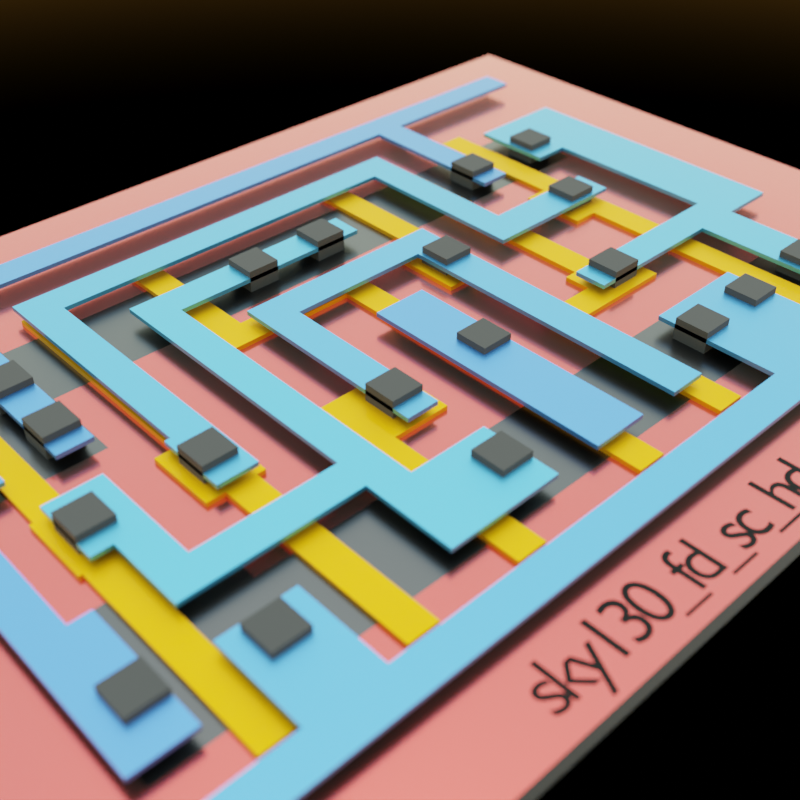 # Source: example_sky130_fd_sc_hd__mux2_1.blend  (saved by Blender 2.91.10; exported with 4.5.12 LTS)
import bpy
from mathutils import Matrix  # noqa: F401  (used for matrix-valued properties, if any)

bpy.ops.wm.read_factory_settings(use_empty=True)
scene = bpy.context.scene
scene.name = 'Scene'

# ---- collections
col_collection = bpy.data.collections.new('Collection'); scene.collection.children.link(col_collection)

# ---- materials (node trees are filled in below, after node groups)
mat_material_004 = bpy.data.materials.new('Material.004')
mat_material_003 = bpy.data.materials.new('Material.003')
mat_material_005 = bpy.data.materials.new('Material.005')
mat_material_001 = bpy.data.materials.new('Material.001')
mat_material_002 = bpy.data.materials.new('Material.002')
mat_material_006 = bpy.data.materials.new('Material.006')

# ---- material node trees
mat_material_004.use_nodes = True; mat_material_004.node_tree.nodes.clear()
_N = mat_material_004.node_tree.nodes; _L = mat_material_004.node_tree.links
n0 = _N.new('ShaderNodeBsdfPrincipled'); n0.name = 'Principled BSDF'; n0.location = (10, 300)
n0.distribution = 'GGX'
n0.subsurface_method = 'BURLEY'
n0.inputs[0].default_value = (0.07789, 0.07789, 0.07789, 1.0)
n0.inputs[1].default_value = 1.0
n0.inputs[2].default_value = 0.2909
n0.inputs[3].default_value = 1.45
n0.inputs[27].default_value = (0.0, 0.0, 0.0, 1.0)
n0.inputs[28].default_value = 1.0
n1 = _N.new('ShaderNodeOutputMaterial'); n1.name = 'Material Output'; n1.location = (300, 300)
_L.new(n0.outputs[0], n1.inputs[0])
n1.is_active_output = True
mat_material_003.use_nodes = True; mat_material_003.node_tree.nodes.clear()
_N = mat_material_003.node_tree.nodes; _L = mat_material_003.node_tree.links
n0 = _N.new('ShaderNodeOutputMaterial'); n0.name = 'Material Output'; n0.location = (300, 300)
n1 = _N.new('ShaderNodeMapRange'); n1.name = 'Map Range'; n1.location = (-475, 84)
n1.clamp = False
n1.inputs[4].default_value = 0.05
n2 = _N.new('ShaderNodeNewGeometry'); n2.name = 'Geometry'; n2.location = (-676, 72)
n3 = _N.new('ShaderNodeHueSaturation'); n3.name = 'Hue Saturation Value'; n3.location = (-259, 243)
n3.inputs[1].default_value = 0.9
n3.inputs[2].default_value = 2.0
n3.inputs[3].default_value = 2.0
n3.inputs[4].default_value = (0.2155, 0.1018, 0.0229, 1.0)
n4 = _N.new('ShaderNodeBsdfPrincipled'); n4.name = 'Principled BSDF'; n4.location = (10, 300)
n4.distribution = 'GGX'
n4.subsurface_method = 'BURLEY'
n4.inputs[1].default_value = 1.0
n4.inputs[2].default_value = 0.4591
n4.inputs[3].default_value = 2.0
n4.inputs[8].default_value = 1.0
n4.inputs[10].default_value = 0.1
n4.inputs[13].default_value = 0.5636
n4.inputs[19].default_value = 0.1841
n4.inputs[27].default_value = (0.0, 0.0, 0.0, 1.0)
n4.inputs[28].default_value = 1.0
n5 = _N.new('ShaderNodeAmbientOcclusion'); n5.name = 'Ambient Occlusion'; n5.location = (-279, -2)
n6 = _N.new('ShaderNodeMix'); n6.name = 'Mix'; n6.location = (-160, 180)
n6.data_type = 'RGBA'
n6.inputs[0].default_value = 0.1
n6.inputs[7].default_value = (0.8, 0.2862, 0.008761, 1.0)
_L.new(n4.outputs[0], n0.inputs[0])
_L.new(n1.outputs[0], n3.inputs[0])
_L.new(n2.outputs[8], n1.inputs[0])
_L.new(n3.outputs[0], n6.inputs[6])
_L.new(n6.outputs[2], n4.inputs[0])
n0.is_active_output = True
mat_material_005.use_nodes = True; mat_material_005.node_tree.nodes.clear()
_N = mat_material_005.node_tree.nodes; _L = mat_material_005.node_tree.links
n0 = _N.new('ShaderNodeBsdfPrincipled'); n0.name = 'Principled BSDF'; n0.location = (10, 300)
n0.distribution = 'GGX'
n0.subsurface_method = 'BURLEY'
n0.inputs[0].default_value = (0.08911, 0.08911, 0.08911, 1.0)
n0.inputs[1].default_value = 1.0
n0.inputs[2].default_value = 0.8182
n0.inputs[3].default_value = 1.45
n0.inputs[8].default_value = 1.0
n0.inputs[10].default_value = 0.1
n0.inputs[13].default_value = 1.0
n0.inputs[27].default_value = (0.0, 0.0, 0.0, 1.0)
n0.inputs[28].default_value = 1.0
n1 = _N.new('ShaderNodeOutputMaterial'); n1.name = 'Material Output'; n1.location = (300, 300)
_L.new(n0.outputs[0], n1.inputs[0])
n1.is_active_output = True
mat_material_001.use_nodes = True; mat_material_001.node_tree.nodes.clear()
_N = mat_material_001.node_tree.nodes; _L = mat_material_001.node_tree.links
n0 = _N.new('ShaderNodeBsdfPrincipled'); n0.name = 'Principled BSDF'; n0.location = (10, 300)
n0.distribution = 'GGX'
n0.subsurface_method = 'BURLEY'
n0.inputs[0].default_value = (0.6697, 0.07431, 0.06305, 1.0)
n0.inputs[1].default_value = 1.0
n0.inputs[2].default_value = 0.2031
n0.inputs[3].default_value = 1.45
n0.inputs[8].default_value = 1.0
n0.inputs[10].default_value = 0.7136
n0.inputs[19].default_value = 0.2163
n0.inputs[20].default_value = 0.02837
n0.inputs[24].default_value = 0.2
n0.inputs[27].default_value = (0.0, 0.0, 0.0, 1.0)
n0.inputs[28].default_value = 1.0
n1 = _N.new('ShaderNodeOutputMaterial'); n1.name = 'Material Output'; n1.location = (300, 300)
_L.new(n0.outputs[0], n1.inputs[0])
n1.is_active_output = True
mat_material_002.use_nodes = True; mat_material_002.node_tree.nodes.clear()
_N = mat_material_002.node_tree.nodes; _L = mat_material_002.node_tree.links
n0 = _N.new('ShaderNodeBsdfPrincipled'); n0.name = 'Principled BSDF'; n0.location = (10, 300)
n0.distribution = 'GGX'
n0.subsurface_method = 'BURLEY'
n0.inputs[0].default_value = (1.0, 0.4145, 0.0, 1.0)
n0.inputs[1].default_value = 1.0
n0.inputs[2].default_value = 0.5909
n0.inputs[3].default_value = 1.45
n0.inputs[13].default_value = 0.4364
n0.inputs[19].default_value = 0.09432
n0.inputs[24].default_value = 0.02182
n0.inputs[27].default_value = (0.0, 0.0, 0.0, 1.0)
n0.inputs[28].default_value = 1.0
n1 = _N.new('ShaderNodeOutputMaterial'); n1.name = 'Material Output'; n1.location = (300, 300)
_L.new(n0.outputs[0], n1.inputs[0])
n1.is_active_output = True
mat_material_006.use_nodes = True; mat_material_006.node_tree.nodes.clear()
_N = mat_material_006.node_tree.nodes; _L = mat_material_006.node_tree.links
n0 = _N.new('ShaderNodeBsdfPrincipled'); n0.name = 'Principled BSDF'; n0.location = (10, 300)
n0.distribution = 'GGX'
n0.subsurface_method = 'BURLEY'
n0.inputs[0].default_value = (0.003095, 0.003095, 0.003095, 1.0)
n0.inputs[1].default_value = 0.3091
n0.inputs[2].default_value = 1.0
n0.inputs[3].default_value = 1.45
n0.inputs[27].default_value = (0.0, 0.0, 0.0, 1.0)
n0.inputs[28].default_value = 1.0
n1 = _N.new('ShaderNodeOutputMaterial'); n1.name = 'Material Output'; n1.location = (300, 300)
_L.new(n0.outputs[0], n1.inputs[0])
n1.is_active_output = True

# ---- world
world_world = bpy.data.worlds.new('World'); scene.world = world_world
world_world.use_nodes = True; world_world.node_tree.nodes.clear()
_N = world_world.node_tree.nodes; _L = world_world.node_tree.links
n0 = _N.new('ShaderNodeOutputWorld'); n0.name = 'World Output'; n0.location = (300, 300)
n1 = _N.new('ShaderNodeBackground'); n1.name = 'Background'; n1.location = (10, 300)
n1.inputs[1].default_value = 0.4
n2 = _N.new('ShaderNodeTexSky'); n2.name = 'Sky Texture'; n2.location = (-190, 280)
n2.sun_disc = False
n2.sun_size = 0.8228
n2.sun_elevation = 1.278
n2.sun_rotation = 0.7854
n2.altitude = 200.0
n2.air_density = 4.168
n2.dust_density = 1.124
_L.new(n1.outputs[0], n0.inputs[0])
_L.new(n2.outputs[0], n1.inputs[0])
n0.is_active_output = True
world_world.color = (0.05088, 0.05088, 0.05088)
world_world.use_sun_shadow = False
world_world.sun_shadow_jitter_overblur = 0.0

# ---- cameras
cam_camera = bpy.data.cameras.new('Camera')
cam_camera.clip_end = 100.0
cam_camera.ortho_scale = 7.314
cam_camera.dof.use_dof = True
cam_camera.dof.focus_distance = 4.5
cam_camera.dof.aperture_fstop = 0.8
cam_camera_001 = bpy.data.cameras.new('Camera.001')
cam_camera_001.type = 'ORTHO'
cam_camera_001.ortho_scale = 7.6

# ---- meshes
me_sky130_fd_sc_hd__mux2_1_gds_diff = bpy.data.meshes.new('Sky130 Fd Sc Hd  Mux2 1.Gds Diff')
me_sky130_fd_sc_hd__mux2_1_gds_diff.from_pydata([(3.765, 0.645, 0.1), (3.765, 0.245, 0.1), (3.765, 0.245, 0.0), (0.795, 0.645, 0.1), (3.765, 0.645, 0.0), (0.795, 0.875, 0.1), (0.795, 0.645, 0.0), (0.145, 0.875, 0.1), (0.795, 0.875, 0.0), (0.145, 0.245, 0.1), (0.145, 0.875, 0.0), (0.145, 0.245, 0.0), (0.795, 1.88, 0.1), (0.795, 1.495, 0.1), (0.795, 1.495, 0.0), (3.785, 1.88, 0.1), (0.795, 1.88, 0.0), (3.785, 2.28, 0.1), (3.785, 1.88, 0.0), (0.795, 2.28, 0.1), (3.785, 2.28, 0.0), (0.795, 2.475, 0.1), (0.795, 2.28, 0.0), (0.145, 2.475, 0.1), (0.795, 2.475, 0.0), (0.145, 1.495, 0.1), (0.145, 2.475, 0.0), (0.145, 1.495, 0.0)], [], [(0, 1, 2), (3, 0, 4), (5, 3, 6), (7, 5, 8), (9, 7, 10), (1, 9, 11), (2, 4, 0), (4, 6, 3), (6, 8, 5), (8, 10, 7), (10, 11, 9), (11, 2, 1), (9, 3, 7), (3, 9, 1), (7, 3, 5), (0, 3, 1), (10, 6, 11), (2, 11, 6), (8, 6, 10), (2, 6, 4), (12, 13, 14), (15, 12, 16), (17, 15, 18), (19, 17, 20), (21, 19, 22), (23, 21, 24), (25, 23, 26), (13, 25, 27), (14, 16, 12), (16, 18, 15), (18, 20, 17), (20, 22, 19), (22, 24, 21), (24, 26, 23), (26, 27, 25), (27, 14, 13), (25, 13, 12), (23, 12, 19), (12, 23, 25), (19, 15, 17), (15, 19, 12), (19, 21, 23), (16, 14, 27), (22, 16, 26), (27, 26, 16), (20, 18, 22), (16, 22, 18), (26, 24, 22)])
me_sky130_fd_sc_hd__mux2_1_gds_diff.materials.append(mat_material_004)
me_sky130_fd_sc_hd__mux2_1_gds_diff.use_remesh_fix_poles = True
me_sky130_fd_sc_hd__mux2_1_gds_diff.use_remesh_preserve_attributes = False
me_sky130_fd_sc_hd__mux2_1_gds_diff.use_mirror_vertex_groups = False
me_sky130_fd_sc_hd__mux2_1_gds_diff.update()
me_sky130_fd_sc_hd__mux2_1_gds_li1 = bpy.data.meshes.new('Sky130 Fd Sc Hd  Mux2 1.Gds Li1')
me_sky130_fd_sc_hd__mux2_1_gds_li1.from_pydata([(4.13, 0.075, 0.1), (4.13, -0.075, 0.1), (4.13, -0.075, 0.0), (3.305, 0.075, 0.1), (4.13, 0.075, 0.0), (3.305, 0.61, 0.1), (3.305, 0.075, 0.0), (2.815, 0.61, 0.1), (3.305, 0.61, 0.0), (2.815, 0.075, 0.1), (2.815, 0.61, 0.0), (0.835, 0.075, 0.1), (2.815, 0.075, 0.0), (0.835, 0.475, 0.1), (0.835, 0.075, 0.0), (0.525, 0.475, 0.1), (0.835, 0.475, 0.0), (0.525, 0.075, 0.1), (0.525, 0.475, 0.0), (0.01, 0.075, 0.1), (0.525, 0.075, 0.0), (0.01, -0.075, 0.1), (0.01, 0.075, 0.0), (0.01, -0.075, 0.0), (0.755, 2.645, 0.1), (0.755, 1.505, 0.1), (0.755, 1.505, 0.0), (3.145, 2.645, 0.1), (0.755, 2.645, 0.0), (3.145, 1.885, 0.1), (3.145, 2.645, 0.0), (3.295, 1.885, 0.1), (3.145, 1.885, 0.0), (3.295, 2.645, 0.1), (3.295, 1.885, 0.0), (4.13, 2.645, 0.1), (3.295, 2.645, 0.0), (4.13, 2.795, 0.1), (4.13, 2.645, 0.0), (0.01, 2.795, 0.1), (4.13, 2.795, 0.0), (0.01, 2.645, 0.1), (0.01, 2.795, 0.0), (0.605, 2.645, 0.1), (0.01, 2.645, 0.0), (0.605, 1.505, 0.1), (0.605, 2.645, 0.0), (0.605, 1.505, 0.0), (0.335, 0.815, 0.1), (0.335, 0.265, 0.1), (0.335, 0.265, 0.0), (0.25, 0.815, 0.1), (0.335, 0.815, 0.0), (0.25, 1.505, 0.1), (0.25, 0.815, 0.0), (0.415, 1.505, 0.1), (0.25, 1.505, 0.0), (0.415, 2.455, 0.1), (0.415, 1.505, 0.0), (0.1, 2.455, 0.1), (0.415, 2.455, 0.0), (0.1, 0.265, 0.1), (0.1, 2.455, 0.0), (0.1, 0.265, 0.0), (1.79, 0.61, 0.1), (1.79, 0.265, 0.1), (1.79, 0.265, 0.0), (1.435, 0.61, 0.1), (1.79, 0.61, 0.0), (1.435, 1.965, 0.1), (1.435, 0.61, 0.0), (2.39, 1.965, 0.1), (1.435, 1.965, 0.0), (2.39, 2.115, 0.1), (2.39, 1.965, 0.0), (1.285, 2.115, 0.1), (2.39, 2.115, 0.0), (1.285, 0.815, 0.1), (1.285, 2.115, 0.0), (0.675, 0.815, 0.1), (1.285, 0.815, 0.0), (0.675, 1.315, 0.1), (0.675, 0.815, 0.0), (0.44, 1.315, 0.1), (0.675, 1.315, 0.0), (0.44, 1.005, 0.1), (0.44, 1.315, 0.0), (0.525, 1.005, 0.1), (0.44, 1.005, 0.0), (0.525, 0.665, 0.1), (0.525, 1.005, 0.0), (1.28, 0.665, 0.1), (0.525, 0.665, 0.0), (1.28, 0.265, 0.1), (1.28, 0.665, 0.0), (1.28, 0.265, 0.0), (2.615, 1.775, 0.1), (2.615, 0.265, 0.1), (2.615, 0.265, 0.0), (1.625, 1.775, 0.1), (2.615, 1.775, 0.0), (1.625, 0.825, 0.1), (1.625, 1.775, 0.0), (1.775, 0.825, 0.1), (1.625, 0.825, 0.0), (1.775, 1.625, 0.1), (1.775, 0.825, 0.0), (2.445, 1.625, 0.1), (1.775, 1.625, 0.0), (2.445, 0.265, 0.1), (2.445, 1.625, 0.0), (2.445, 0.265, 0.0), (1.095, 2.305, 0.1), (1.095, 1.005, 0.1), (1.095, 1.005, 0.0), (2.805, 2.305, 0.1), (1.095, 2.305, 0.0), (2.805, 1.45, 0.1), (2.805, 2.305, 0.0), (3.535, 1.45, 0.1), (2.805, 1.45, 0.0), (3.535, 1.62, 0.1), (3.535, 1.45, 0.0), (2.955, 1.62, 0.1), (3.535, 1.62, 0.0), (2.955, 2.455, 0.1), (2.955, 1.62, 0.0), (0.945, 2.455, 0.1), (2.955, 2.455, 0.0), (0.945, 1.315, 0.1), (0.945, 2.455, 0.0), (0.92, 1.315, 0.1), (0.945, 1.315, 0.0), (0.92, 1.005, 0.1), (0.92, 1.315, 0.0), (0.92, 1.005, 0.0), (3.77, 0.905, 0.1), (3.77, 0.3, 0.1), (3.77, 0.3, 0.0), (4.045, 0.905, 0.1), (3.77, 0.905, 0.0), (4.045, 2.275, 0.1), (4.045, 0.905, 0.0), (3.55, 2.275, 0.1), (4.045, 2.275, 0.0), (3.55, 1.885, 0.1), (3.55, 2.275, 0.0), (3.725, 1.885, 0.1), (3.55, 1.885, 0.0), (3.725, 1.055, 0.1), (3.725, 1.885, 0.0), (2.835, 1.055, 0.1), (3.725, 1.055, 0.0), (2.835, 0.905, 0.1), (2.835, 1.055, 0.0), (3.545, 0.905, 0.1), (2.835, 0.905, 0.0), (3.545, 0.3, 0.1), (3.545, 0.905, 0.0), (3.545, 0.3, 0.0), (2.255, 1.405, 0.1), (2.255, 0.265, 0.1), (2.255, 0.265, 0.0), (2.0, 1.405, 0.1), (2.255, 1.405, 0.0), (2.0, 0.265, 0.1), (2.0, 1.405, 0.0), (2.0, 0.265, 0.0)], [], [(0, 1, 2), (3, 0, 4), (5, 3, 6), (7, 5, 8), (9, 7, 10), (11, 9, 12), (13, 11, 14), (15, 13, 16), (17, 15, 18), (19, 17, 20), (21, 19, 22), (1, 21, 23), (2, 4, 0), (4, 6, 3), (6, 8, 5), (8, 10, 7), (10, 12, 9), (12, 14, 11), (14, 16, 13), (16, 18, 15), (18, 20, 17), (20, 22, 19), (22, 23, 21), (23, 2, 1), (21, 17, 19), (17, 21, 11), (15, 11, 13), (11, 15, 17), (21, 9, 11), (9, 1, 3), (1, 9, 21), (3, 1, 0), (9, 3, 5), (9, 5, 7), (22, 20, 23), (14, 23, 20), (16, 14, 18), (20, 18, 14), (14, 12, 23), (6, 2, 12), (23, 12, 2), (4, 2, 6), (8, 6, 12), (10, 8, 12), (24, 25, 26), (27, 24, 28), (29, 27, 30), (31, 29, 32), (33, 31, 34), (35, 33, 36), (37, 35, 38), (39, 37, 40), (41, 39, 42), (43, 41, 44), (45, 43, 46), (25, 45, 47), (26, 28, 24), (28, 30, 27), (30, 32, 29), (32, 34, 31), (34, 36, 33), (36, 38, 35), (38, 40, 37), (40, 42, 39), (42, 44, 41), (44, 46, 43), (46, 47, 45), (47, 26, 25), (24, 45, 25), (39, 43, 24), (43, 39, 41), (24, 43, 45), (39, 24, 27), (29, 31, 27), (27, 31, 33), (33, 35, 37), (33, 37, 27), (27, 37, 39), (26, 47, 28), (28, 46, 42), (44, 42, 46), (47, 46, 28), (30, 28, 42), (30, 34, 32), (36, 34, 30), (40, 38, 36), (30, 40, 36), (42, 40, 30), (48, 49, 50), (51, 48, 52), (53, 51, 54), (55, 53, 56), (57, 55, 58), (59, 57, 60), (61, 59, 62), (49, 61, 63), (50, 52, 48), (52, 54, 51), (54, 56, 53), (56, 58, 55), (58, 60, 57), (60, 62, 59), (62, 63, 61), (63, 50, 49), (61, 51, 53), (51, 61, 49), (59, 53, 57), (53, 59, 61), (49, 48, 51), (57, 53, 55), (56, 54, 63), (50, 63, 54), (60, 56, 62), (63, 62, 56), (54, 52, 50), (58, 56, 60), (64, 65, 66), (67, 64, 68), (69, 67, 70), (71, 69, 72), (73, 71, 74), (75, 73, 76), (77, 75, 78), (79, 77, 80), (81, 79, 82), (83, 81, 84), (85, 83, 86), (87, 85, 88), (89, 87, 90), (91, 89, 92), (93, 91, 94), (65, 93, 95), (66, 68, 64), (68, 70, 67), (70, 72, 69), (72, 74, 71), (74, 76, 73), (76, 78, 75), (78, 80, 77), (80, 82, 79), (82, 84, 81), (84, 86, 83), (86, 88, 85), (88, 90, 87), (90, 92, 89), (92, 94, 91), (94, 95, 93), (95, 66, 65), (89, 79, 87), (91, 79, 89), (91, 93, 67), (83, 85, 87), (87, 81, 83), (81, 87, 79), (79, 91, 77), (67, 77, 91), (65, 64, 67), (67, 93, 65), (67, 69, 77), (75, 69, 73), (71, 73, 69), (75, 77, 69), (90, 82, 92), (92, 82, 94), (70, 95, 94), (90, 88, 86), (86, 84, 90), (82, 90, 84), (80, 94, 82), (94, 80, 70), (70, 68, 66), (66, 95, 70), (80, 72, 70), (76, 72, 78), (72, 76, 74), (72, 80, 78), (96, 97, 98), (99, 96, 100), (101, 99, 102), (103, 101, 104), (105, 103, 106), (107, 105, 108), (109, 107, 110), (97, 109, 111), (98, 100, 96), (100, 102, 99), (102, 104, 101), (104, 106, 103), (106, 108, 105), (108, 110, 107), (110, 111, 109), (111, 98, 97), (101, 103, 105), (99, 105, 107), (105, 99, 101), (109, 97, 107), (107, 96, 99), (96, 107, 97), (108, 106, 104), (110, 108, 102), (104, 102, 108), (110, 98, 111), (102, 100, 110), (98, 110, 100), (112, 113, 114), (115, 112, 116), (117, 115, 118), (119, 117, 120), (121, 119, 122), (123, 121, 124), (125, 123, 126), (127, 125, 128), (129, 127, 130), (131, 129, 132), (133, 131, 134), (113, 133, 135), (114, 116, 112), (116, 118, 115), (118, 120, 117), (120, 122, 119), (122, 124, 121), (124, 126, 123), (126, 128, 125), (128, 130, 127), (130, 132, 129), (132, 134, 131), (134, 135, 133), (135, 114, 113), (131, 133, 129), (129, 133, 113), (112, 129, 113), (127, 112, 115), (127, 129, 112), (117, 119, 123), (123, 119, 121), (117, 123, 115), (123, 125, 115), (115, 125, 127), (132, 135, 134), (114, 135, 132), (114, 132, 116), (118, 116, 130), (116, 132, 130), (126, 122, 120), (124, 122, 126), (118, 126, 120), (118, 128, 126), (130, 128, 118), (136, 137, 138), (139, 136, 140), (141, 139, 142), (143, 141, 144), (145, 143, 146), (147, 145, 148), (149, 147, 150), (151, 149, 152), (153, 151, 154), (155, 153, 156), (157, 155, 158), (137, 157, 159), (138, 140, 136), (140, 142, 139), (142, 144, 141), (144, 146, 143), (146, 148, 145), (148, 150, 147), (150, 152, 149), (152, 154, 151), (154, 156, 153), (156, 158, 155), (158, 159, 157), (159, 138, 137), (153, 155, 151), (151, 155, 149), (143, 145, 147), (155, 157, 137), (136, 139, 149), (136, 149, 155), (139, 147, 149), (147, 139, 141), (147, 141, 143), (136, 155, 137), (154, 158, 156), (152, 158, 154), (150, 148, 146), (138, 159, 158), (152, 142, 140), (158, 152, 140), (152, 150, 142), (144, 142, 150), (146, 144, 150), (138, 158, 140), (160, 161, 162), (163, 160, 164), (165, 163, 166), (161, 165, 167), (162, 164, 160), (164, 166, 163), (166, 167, 165), (167, 162, 161), (163, 165, 161), (161, 160, 163), (162, 167, 166), (166, 164, 162)])
me_sky130_fd_sc_hd__mux2_1_gds_li1.materials.append(mat_material_003)
me_sky130_fd_sc_hd__mux2_1_gds_li1.use_remesh_fix_poles = True
me_sky130_fd_sc_hd__mux2_1_gds_li1.use_remesh_preserve_attributes = False
me_sky130_fd_sc_hd__mux2_1_gds_li1.use_mirror_vertex_groups = False
me_sky130_fd_sc_hd__mux2_1_gds_li1.update()
me_sky130_fd_sc_hd__mux2_1_gds_licon = bpy.data.meshes.new('Sky130 Fd Sc Hd  Mux2 1.Gds Licon')
me_sky130_fd_sc_hd__mux2_1_gds_licon.from_pydata([(0.335, 2.415, 0.1), (0.335, 2.265, 0.1), (0.335, 2.265, 0.0), (0.185, 2.415, 0.1), (0.335, 2.415, 0.0), (0.185, 2.265, 0.1), (0.185, 2.415, 0.0), (0.185, 2.265, 0.0), (3.455, 1.62, 0.1), (3.455, 1.47, 0.1), (3.455, 1.47, 0.0), (3.305, 1.62, 0.1), (3.455, 1.62, 0.0), (3.305, 1.47, 0.1), (3.305, 1.62, 0.0), (3.305, 1.47, 0.0), (1.935, 2.115, 0.1), (1.935, 1.965, 0.1), (1.935, 1.965, 0.0), (1.785, 2.115, 0.1), (1.935, 2.115, 0.0), (1.785, 1.965, 0.1), (1.785, 2.115, 0.0), (1.785, 1.965, 0.0), (0.335, 2.075, 0.1), (0.335, 1.925, 0.1), (0.335, 1.925, 0.0), (0.185, 2.075, 0.1), (0.335, 2.075, 0.0), (0.185, 1.925, 0.1), (0.185, 2.075, 0.0), (0.185, 1.925, 0.0), (1.79, 0.53, 0.1), (1.79, 0.38, 0.1), (1.79, 0.38, 0.0), (1.64, 0.53, 0.1), (1.79, 0.53, 0.0), (1.64, 0.38, 0.1), (1.64, 0.53, 0.0), (1.64, 0.38, 0.0), (3.295, 2.115, 0.1), (3.295, 1.965, 0.1), (3.295, 1.965, 0.0), (3.145, 2.115, 0.1), (3.295, 2.115, 0.0), (3.145, 1.965, 0.1), (3.145, 2.115, 0.0), (3.145, 1.965, 0.0), (1.775, 1.055, 0.1), (1.775, 0.905, 0.1), (1.775, 0.905, 0.0), (1.625, 1.055, 0.1), (1.775, 1.055, 0.0), (1.625, 0.905, 0.1), (1.625, 1.055, 0.0), (1.625, 0.905, 0.0), (3.725, 2.115, 0.1), (3.725, 1.965, 0.1), (3.725, 1.965, 0.0), (3.575, 2.115, 0.1), (3.725, 2.115, 0.0), (3.575, 1.965, 0.1), (3.575, 2.115, 0.0), (3.575, 1.965, 0.0), (3.065, 1.055, 0.1), (3.065, 0.905, 0.1), (3.065, 0.905, 0.0), (2.915, 1.055, 0.1), (3.065, 1.055, 0.0), (2.915, 0.905, 0.1), (2.915, 1.055, 0.0), (2.915, 0.905, 0.0), (3.305, 0.53, 0.1), (3.305, 0.38, 0.1), (3.305, 0.38, 0.0), (3.155, 0.53, 0.1), (3.305, 0.53, 0.0), (3.155, 0.38, 0.1), (3.155, 0.53, 0.0), (3.155, 0.38, 0.0), (2.965, 0.53, 0.1), (2.965, 0.38, 0.1), (2.965, 0.38, 0.0), (2.815, 0.53, 0.1), (2.965, 0.53, 0.0), (2.815, 0.38, 0.1), (2.815, 0.53, 0.0), (2.815, 0.38, 0.0), (2.615, 1.62, 0.1), (2.615, 1.47, 0.1), (2.615, 1.47, 0.0), (2.465, 1.62, 0.1), (2.615, 1.62, 0.0), (2.465, 1.47, 0.1), (2.465, 1.62, 0.0), (2.465, 1.47, 0.0), (1.07, 1.235, 0.1), (1.07, 1.085, 0.1), (1.07, 1.085, 0.0), (0.92, 1.235, 0.1), (1.07, 1.235, 0.0), (0.92, 1.085, 0.1), (0.92, 1.235, 0.0), (0.92, 1.085, 0.0), (0.755, 0.455, 0.1), (0.755, 0.305, 0.1), (0.755, 0.305, 0.0), (0.605, 0.455, 0.1), (0.755, 0.455, 0.0), (0.605, 0.305, 0.1), (0.605, 0.455, 0.0), (0.605, 0.305, 0.0), (2.31, 2.115, 0.1), (2.31, 1.965, 0.1), (2.31, 1.965, 0.0), (2.16, 2.115, 0.1), (2.31, 2.115, 0.0), (2.16, 1.965, 0.1), (2.16, 2.115, 0.0), (2.16, 1.965, 0.0), (3.725, 0.53, 0.1), (3.725, 0.38, 0.1), (3.725, 0.38, 0.0), (3.575, 0.53, 0.1), (3.725, 0.53, 0.0), (3.575, 0.38, 0.1), (3.575, 0.53, 0.0), (3.575, 0.38, 0.0), (2.255, 1.055, 0.1), (2.255, 0.905, 0.1), (2.255, 0.905, 0.0), (2.105, 1.055, 0.1), (2.255, 1.055, 0.0), (2.105, 0.905, 0.1), (2.105, 1.055, 0.0), (2.105, 0.905, 0.0), (0.755, 1.735, 0.1), (0.755, 1.585, 0.1), (0.755, 1.585, 0.0), (0.605, 1.735, 0.1), (0.755, 1.735, 0.0), (0.605, 1.585, 0.1), (0.605, 1.735, 0.0), (0.605, 1.585, 0.0), (0.755, 2.075, 0.1), (0.755, 1.925, 0.1), (0.755, 1.925, 0.0), (0.605, 2.075, 0.1), (0.755, 2.075, 0.0), (0.605, 1.925, 0.1), (0.605, 2.075, 0.0), (0.605, 1.925, 0.0), (0.755, 2.415, 0.1), (0.755, 2.265, 0.1), (0.755, 2.265, 0.0), (0.605, 2.415, 0.1), (0.755, 2.415, 0.0), (0.605, 2.265, 0.1), (0.605, 2.415, 0.0), (0.605, 2.265, 0.0), (0.59, 1.235, 0.1), (0.59, 1.085, 0.1), (0.59, 1.085, 0.0), (0.44, 1.235, 0.1), (0.59, 1.235, 0.0), (0.44, 1.085, 0.1), (0.44, 1.235, 0.0), (0.44, 1.085, 0.0), (0.335, 0.55, 0.1), (0.335, 0.4, 0.1), (0.335, 0.4, 0.0), (0.185, 0.55, 0.1), (0.335, 0.55, 0.0), (0.185, 0.4, 0.1), (0.185, 0.55, 0.0), (0.185, 0.4, 0.0), (0.335, 1.735, 0.1), (0.335, 1.585, 0.1), (0.335, 1.585, 0.0), (0.185, 1.735, 0.1), (0.335, 1.735, 0.0), (0.185, 1.585, 0.1), (0.185, 1.735, 0.0), (0.185, 1.585, 0.0)], [], [(0, 1, 2), (3, 0, 4), (5, 3, 6), (1, 5, 7), (2, 4, 0), (4, 6, 3), (6, 7, 5), (7, 2, 1), (3, 5, 1), (1, 0, 3), (2, 7, 6), (6, 4, 2), (8, 9, 10), (11, 8, 12), (13, 11, 14), (9, 13, 15), (10, 12, 8), (12, 14, 11), (14, 15, 13), (15, 10, 9), (11, 13, 9), (9, 8, 11), (10, 15, 14), (14, 12, 10), (16, 17, 18), (19, 16, 20), (21, 19, 22), (17, 21, 23), (18, 20, 16), (20, 22, 19), (22, 23, 21), (23, 18, 17), (19, 21, 17), (17, 16, 19), (18, 23, 22), (22, 20, 18), (24, 25, 26), (27, 24, 28), (29, 27, 30), (25, 29, 31), (26, 28, 24), (28, 30, 27), (30, 31, 29), (31, 26, 25), (27, 29, 25), (25, 24, 27), (26, 31, 30), (30, 28, 26), (32, 33, 34), (35, 32, 36), (37, 35, 38), (33, 37, 39), (34, 36, 32), (36, 38, 35), (38, 39, 37), (39, 34, 33), (35, 37, 33), (33, 32, 35), (34, 39, 38), (38, 36, 34), (40, 41, 42), (43, 40, 44), (45, 43, 46), (41, 45, 47), (42, 44, 40), (44, 46, 43), (46, 47, 45), (47, 42, 41), (43, 45, 41), (41, 40, 43), (42, 47, 46), (46, 44, 42), (48, 49, 50), (51, 48, 52), (53, 51, 54), (49, 53, 55), (50, 52, 48), (52, 54, 51), (54, 55, 53), (55, 50, 49), (51, 53, 49), (49, 48, 51), (50, 55, 54), (54, 52, 50), (56, 57, 58), (59, 56, 60), (61, 59, 62), (57, 61, 63), (58, 60, 56), (60, 62, 59), (62, 63, 61), (63, 58, 57), (59, 61, 57), (57, 56, 59), (58, 63, 62), (62, 60, 58), (64, 65, 66), (67, 64, 68), (69, 67, 70), (65, 69, 71), (66, 68, 64), (68, 70, 67), (70, 71, 69), (71, 66, 65), (67, 69, 65), (65, 64, 67), (66, 71, 70), (70, 68, 66), (72, 73, 74), (75, 72, 76), (77, 75, 78), (73, 77, 79), (74, 76, 72), (76, 78, 75), (78, 79, 77), (79, 74, 73), (75, 77, 73), (73, 72, 75), (74, 79, 78), (78, 76, 74), (80, 81, 82), (83, 80, 84), (85, 83, 86), (81, 85, 87), (82, 84, 80), (84, 86, 83), (86, 87, 85), (87, 82, 81), (83, 85, 81), (81, 80, 83), (82, 87, 86), (86, 84, 82), (88, 89, 90), (91, 88, 92), (93, 91, 94), (89, 93, 95), (90, 92, 88), (92, 94, 91), (94, 95, 93), (95, 90, 89), (91, 93, 89), (89, 88, 91), (90, 95, 94), (94, 92, 90), (96, 97, 98), (99, 96, 100), (101, 99, 102), (97, 101, 103), (98, 100, 96), (100, 102, 99), (102, 103, 101), (103, 98, 97), (99, 101, 97), (97, 96, 99), (98, 103, 102), (102, 100, 98), (104, 105, 106), (107, 104, 108), (109, 107, 110), (105, 109, 111), (106, 108, 104), (108, 110, 107), (110, 111, 109), (111, 106, 105), (107, 109, 105), (105, 104, 107), (106, 111, 110), (110, 108, 106), (112, 113, 114), (115, 112, 116), (117, 115, 118), (113, 117, 119), (114, 116, 112), (116, 118, 115), (118, 119, 117), (119, 114, 113), (115, 117, 113), (113, 112, 115), (114, 119, 118), (118, 116, 114), (120, 121, 122), (123, 120, 124), (125, 123, 126), (121, 125, 127), (122, 124, 120), (124, 126, 123), (126, 127, 125), (127, 122, 121), (123, 125, 121), (121, 120, 123), (122, 127, 126), (126, 124, 122), (128, 129, 130), (131, 128, 132), (133, 131, 134), (129, 133, 135), (130, 132, 128), (132, 134, 131), (134, 135, 133), (135, 130, 129), (131, 133, 129), (129, 128, 131), (130, 135, 134), (134, 132, 130), (136, 137, 138), (139, 136, 140), (141, 139, 142), (137, 141, 143), (138, 140, 136), (140, 142, 139), (142, 143, 141), (143, 138, 137), (139, 141, 137), (137, 136, 139), (138, 143, 142), (142, 140, 138), (144, 145, 146), (147, 144, 148), (149, 147, 150), (145, 149, 151), (146, 148, 144), (148, 150, 147), (150, 151, 149), (151, 146, 145), (147, 149, 145), (145, 144, 147), (146, 151, 150), (150, 148, 146), (152, 153, 154), (155, 152, 156), (157, 155, 158), (153, 157, 159), (154, 156, 152), (156, 158, 155), (158, 159, 157), (159, 154, 153), (155, 157, 153), (153, 152, 155), (154, 159, 158), (158, 156, 154), (160, 161, 162), (163, 160, 164), (165, 163, 166), (161, 165, 167), (162, 164, 160), (164, 166, 163), (166, 167, 165), (167, 162, 161), (163, 165, 161), (161, 160, 163), (162, 167, 166), (166, 164, 162), (168, 169, 170), (171, 168, 172), (173, 171, 174), (169, 173, 175), (170, 172, 168), (172, 174, 171), (174, 175, 173), (175, 170, 169), (171, 173, 169), (169, 168, 171), (170, 175, 174), (174, 172, 170), (176, 177, 178), (179, 176, 180), (181, 179, 182), (177, 181, 183), (178, 180, 176), (180, 182, 179), (182, 183, 181), (183, 178, 177), (179, 181, 177), (177, 176, 179), (178, 183, 182), (182, 180, 178)])
me_sky130_fd_sc_hd__mux2_1_gds_licon.materials.append(mat_material_005)
me_sky130_fd_sc_hd__mux2_1_gds_licon.use_remesh_fix_poles = True
me_sky130_fd_sc_hd__mux2_1_gds_licon.use_remesh_preserve_attributes = False
me_sky130_fd_sc_hd__mux2_1_gds_licon.use_mirror_vertex_groups = False
me_sky130_fd_sc_hd__mux2_1_gds_licon.update()
me_sky130_fd_sc_hd__mux2_1_gds_mcon = bpy.data.meshes.new('Sky130 Fd Sc Hd  Mux2 1.Gds Mcon')
me_sky130_fd_sc_hd__mux2_1_gds_mcon.from_pydata([(3.525, 0.075, 0.1), (3.525, -0.075, 0.1), (3.525, -0.075, 0.0), (3.375, 0.075, 0.1), (3.525, 0.075, 0.0), (3.375, -0.075, 0.1), (3.375, 0.075, 0.0), (3.375, -0.075, 0.0), (3.985, 2.795, 0.1), (3.985, 2.645, 0.1), (3.985, 2.645, 0.0), (3.835, 2.795, 0.1), (3.985, 2.795, 0.0), (3.835, 2.645, 0.1), (3.835, 2.795, 0.0), (3.835, 2.645, 0.0), (3.985, 0.075, 0.1), (3.985, -0.075, 0.1), (3.985, -0.075, 0.0), (3.835, 0.075, 0.1), (3.985, 0.075, 0.0), (3.835, -0.075, 0.1), (3.835, 0.075, 0.0), (3.835, -0.075, 0.0), (0.305, 0.075, 0.1), (0.305, -0.075, 0.1), (0.305, -0.075, 0.0), (0.155, 0.075, 0.1), (0.305, 0.075, 0.0), (0.155, -0.075, 0.1), (0.155, 0.075, 0.0), (0.155, -0.075, 0.0), (0.765, 2.795, 0.1), (0.765, 2.645, 0.1), (0.765, 2.645, 0.0), (0.615, 2.795, 0.1), (0.765, 2.795, 0.0), (0.615, 2.645, 0.1), (0.615, 2.795, 0.0), (0.615, 2.645, 0.0), (0.765, 0.075, 0.1), (0.765, -0.075, 0.1), (0.765, -0.075, 0.0), (0.615, 0.075, 0.1), (0.765, 0.075, 0.0), (0.615, -0.075, 0.1), (0.615, 0.075, 0.0), (0.615, -0.075, 0.0), (1.225, 0.075, 0.1), (1.225, -0.075, 0.1), (1.225, -0.075, 0.0), (1.075, 0.075, 0.1), (1.225, 0.075, 0.0), (1.075, -0.075, 0.1), (1.075, 0.075, 0.0), (1.075, -0.075, 0.0), (1.685, 2.795, 0.1), (1.685, 2.645, 0.1), (1.685, 2.645, 0.0), (1.535, 2.795, 0.1), (1.685, 2.795, 0.0), (1.535, 2.645, 0.1), (1.535, 2.795, 0.0), (1.535, 2.645, 0.0), (1.685, 0.075, 0.1), (1.685, -0.075, 0.1), (1.685, -0.075, 0.0), (1.535, 0.075, 0.1), (1.685, 0.075, 0.0), (1.535, -0.075, 0.1), (1.535, 0.075, 0.0), (1.535, -0.075, 0.0), (2.145, 0.075, 0.1), (2.145, -0.075, 0.1), (2.145, -0.075, 0.0), (1.995, 0.075, 0.1), (2.145, 0.075, 0.0), (1.995, -0.075, 0.1), (1.995, 0.075, 0.0), (1.995, -0.075, 0.0), (2.605, 2.795, 0.1), (2.605, 2.645, 0.1), (2.605, 2.645, 0.0), (2.455, 2.795, 0.1), (2.605, 2.795, 0.0), (2.455, 2.645, 0.1), (2.455, 2.795, 0.0), (2.455, 2.645, 0.0), (2.605, 0.075, 0.1), (2.605, -0.075, 0.1), (2.605, -0.075, 0.0), (2.455, 0.075, 0.1), (2.605, 0.075, 0.0), (2.455, -0.075, 0.1), (2.455, 0.075, 0.0), (2.455, -0.075, 0.0), (3.065, 0.075, 0.1), (3.065, -0.075, 0.1), (3.065, -0.075, 0.0), (2.915, 0.075, 0.1), (3.065, 0.075, 0.0), (2.915, -0.075, 0.1), (2.915, 0.075, 0.0), (2.915, -0.075, 0.0), (3.525, 2.795, 0.1), (3.525, 2.645, 0.1), (3.525, 2.645, 0.0), (3.375, 2.795, 0.1), (3.525, 2.795, 0.0), (3.375, 2.645, 0.1), (3.375, 2.795, 0.0), (3.375, 2.645, 0.0), (3.065, 2.795, 0.1), (3.065, 2.645, 0.1), (3.065, 2.645, 0.0), (2.915, 2.795, 0.1), (3.065, 2.795, 0.0), (2.915, 2.645, 0.1), (2.915, 2.795, 0.0), (2.915, 2.645, 0.0), (2.145, 2.795, 0.1), (2.145, 2.645, 0.1), (2.145, 2.645, 0.0), (1.995, 2.795, 0.1), (2.145, 2.795, 0.0), (1.995, 2.645, 0.1), (1.995, 2.795, 0.0), (1.995, 2.645, 0.0), (1.225, 2.795, 0.1), (1.225, 2.645, 0.1), (1.225, 2.645, 0.0), (1.075, 2.795, 0.1), (1.225, 2.795, 0.0), (1.075, 2.645, 0.1), (1.075, 2.795, 0.0), (1.075, 2.645, 0.0), (0.305, 2.795, 0.1), (0.305, 2.645, 0.1), (0.305, 2.645, 0.0), (0.155, 2.795, 0.1), (0.305, 2.795, 0.0), (0.155, 2.645, 0.1), (0.155, 2.795, 0.0), (0.155, 2.645, 0.0)], [], [(0, 1, 2), (3, 0, 4), (5, 3, 6), (1, 5, 7), (2, 4, 0), (4, 6, 3), (6, 7, 5), (7, 2, 1), (3, 5, 1), (1, 0, 3), (2, 7, 6), (6, 4, 2), (8, 9, 10), (11, 8, 12), (13, 11, 14), (9, 13, 15), (10, 12, 8), (12, 14, 11), (14, 15, 13), (15, 10, 9), (11, 13, 9), (9, 8, 11), (10, 15, 14), (14, 12, 10), (16, 17, 18), (19, 16, 20), (21, 19, 22), (17, 21, 23), (18, 20, 16), (20, 22, 19), (22, 23, 21), (23, 18, 17), (19, 21, 17), (17, 16, 19), (18, 23, 22), (22, 20, 18), (24, 25, 26), (27, 24, 28), (29, 27, 30), (25, 29, 31), (26, 28, 24), (28, 30, 27), (30, 31, 29), (31, 26, 25), (27, 29, 25), (25, 24, 27), (26, 31, 30), (30, 28, 26), (32, 33, 34), (35, 32, 36), (37, 35, 38), (33, 37, 39), (34, 36, 32), (36, 38, 35), (38, 39, 37), (39, 34, 33), (35, 37, 33), (33, 32, 35), (34, 39, 38), (38, 36, 34), (40, 41, 42), (43, 40, 44), (45, 43, 46), (41, 45, 47), (42, 44, 40), (44, 46, 43), (46, 47, 45), (47, 42, 41), (43, 45, 41), (41, 40, 43), (42, 47, 46), (46, 44, 42), (48, 49, 50), (51, 48, 52), (53, 51, 54), (49, 53, 55), (50, 52, 48), (52, 54, 51), (54, 55, 53), (55, 50, 49), (51, 53, 49), (49, 48, 51), (50, 55, 54), (54, 52, 50), (56, 57, 58), (59, 56, 60), (61, 59, 62), (57, 61, 63), (58, 60, 56), (60, 62, 59), (62, 63, 61), (63, 58, 57), (59, 61, 57), (57, 56, 59), (58, 63, 62), (62, 60, 58), (64, 65, 66), (67, 64, 68), (69, 67, 70), (65, 69, 71), (66, 68, 64), (68, 70, 67), (70, 71, 69), (71, 66, 65), (67, 69, 65), (65, 64, 67), (66, 71, 70), (70, 68, 66), (72, 73, 74), (75, 72, 76), (77, 75, 78), (73, 77, 79), (74, 76, 72), (76, 78, 75), (78, 79, 77), (79, 74, 73), (75, 77, 73), (73, 72, 75), (74, 79, 78), (78, 76, 74), (80, 81, 82), (83, 80, 84), (85, 83, 86), (81, 85, 87), (82, 84, 80), (84, 86, 83), (86, 87, 85), (87, 82, 81), (83, 85, 81), (81, 80, 83), (82, 87, 86), (86, 84, 82), (88, 89, 90), (91, 88, 92), (93, 91, 94), (89, 93, 95), (90, 92, 88), (92, 94, 91), (94, 95, 93), (95, 90, 89), (91, 93, 89), (89, 88, 91), (90, 95, 94), (94, 92, 90), (96, 97, 98), (99, 96, 100), (101, 99, 102), (97, 101, 103), (98, 100, 96), (100, 102, 99), (102, 103, 101), (103, 98, 97), (99, 101, 97), (97, 96, 99), (98, 103, 102), (102, 100, 98), (104, 105, 106), (107, 104, 108), (109, 107, 110), (105, 109, 111), (106, 108, 104), (108, 110, 107), (110, 111, 109), (111, 106, 105), (107, 109, 105), (105, 104, 107), (106, 111, 110), (110, 108, 106), (112, 113, 114), (115, 112, 116), (117, 115, 118), (113, 117, 119), (114, 116, 112), (116, 118, 115), (118, 119, 117), (119, 114, 113), (115, 117, 113), (113, 112, 115), (114, 119, 118), (118, 116, 114), (120, 121, 122), (123, 120, 124), (125, 123, 126), (121, 125, 127), (122, 124, 120), (124, 126, 123), (126, 127, 125), (127, 122, 121), (123, 125, 121), (121, 120, 123), (122, 127, 126), (126, 124, 122), (128, 129, 130), (131, 128, 132), (133, 131, 134), (129, 133, 135), (130, 132, 128), (132, 134, 131), (134, 135, 133), (135, 130, 129), (131, 133, 129), (129, 128, 131), (130, 135, 134), (134, 132, 130), (136, 137, 138), (139, 136, 140), (141, 139, 142), (137, 141, 143), (138, 140, 136), (140, 142, 139), (142, 143, 141), (143, 138, 137), (139, 141, 137), (137, 136, 139), (138, 143, 142), (142, 140, 138)])
me_sky130_fd_sc_hd__mux2_1_gds_mcon.materials.append(mat_material_001)
me_sky130_fd_sc_hd__mux2_1_gds_mcon.use_remesh_fix_poles = True
me_sky130_fd_sc_hd__mux2_1_gds_mcon.use_remesh_preserve_attributes = False
me_sky130_fd_sc_hd__mux2_1_gds_mcon.use_mirror_vertex_groups = False
me_sky130_fd_sc_hd__mux2_1_gds_mcon.update()
me_sky130_fd_sc_hd__mux2_1_gds_met1 = bpy.data.meshes.new('Sky130 Fd Sc Hd  Mux2 1.Gds Met1')
me_sky130_fd_sc_hd__mux2_1_gds_met1.from_pydata([(4.13, 2.95, 0.1), (4.13, 2.49, 0.1), (4.13, 2.49, 0.0), (0.01, 2.95, 0.1), (4.13, 2.95, 0.0), (0.01, 2.49, 0.1), (0.01, 2.95, 0.0), (0.01, 2.49, 0.0), (4.13, 0.23, 0.1), (4.13, -0.23, 0.1), (4.13, -0.23, 0.0), (0.01, 0.23, 0.1), (4.13, 0.23, 0.0), (0.01, -0.23, 0.1), (0.01, 0.23, 0.0), (0.01, -0.23, 0.0)], [], [(0, 1, 2), (3, 0, 4), (5, 3, 6), (1, 5, 7), (2, 4, 0), (4, 6, 3), (6, 7, 5), (7, 2, 1), (3, 5, 1), (1, 0, 3), (2, 7, 6), (6, 4, 2), (8, 9, 10), (11, 8, 12), (13, 11, 14), (9, 13, 15), (10, 12, 8), (12, 14, 11), (14, 15, 13), (15, 10, 9), (11, 13, 9), (9, 8, 11), (10, 15, 14), (14, 12, 10)])
me_sky130_fd_sc_hd__mux2_1_gds_met1.materials.append(mat_material_001)
me_sky130_fd_sc_hd__mux2_1_gds_met1.use_remesh_fix_poles = True
me_sky130_fd_sc_hd__mux2_1_gds_met1.use_remesh_preserve_attributes = False
me_sky130_fd_sc_hd__mux2_1_gds_met1.use_mirror_vertex_groups = False
me_sky130_fd_sc_hd__mux2_1_gds_met1.update()
me_sky130_fd_sc_hd__mux2_1_gds_nwell = bpy.data.meshes.new('Sky130 Fd Sc Hd  Mux2 1.Gds Nwell')
me_sky130_fd_sc_hd__mux2_1_gds_nwell.from_pydata([(4.32, 2.9, 0.1), (4.32, 1.315, 0.1), (4.32, 1.315, 0.0), (-0.18, 2.9, 0.1), (4.32, 2.9, 0.0), (-0.18, 1.315, 0.1), (-0.18, 2.9, 0.0), (-0.18, 1.315, 0.0)], [], [(0, 1, 2), (3, 0, 4), (5, 3, 6), (1, 5, 7), (2, 4, 0), (4, 6, 3), (6, 7, 5), (7, 2, 1), (3, 5, 1), (1, 0, 3), (2, 7, 6), (6, 4, 2)])
me_sky130_fd_sc_hd__mux2_1_gds_nwell.materials.append(mat_material_001)
me_sky130_fd_sc_hd__mux2_1_gds_nwell.use_remesh_fix_poles = True
me_sky130_fd_sc_hd__mux2_1_gds_nwell.use_remesh_preserve_attributes = False
me_sky130_fd_sc_hd__mux2_1_gds_nwell.use_mirror_vertex_groups = False
me_sky130_fd_sc_hd__mux2_1_gds_nwell.update()
me_sky130_fd_sc_hd__mux2_1_gds_outline = bpy.data.meshes.new('Sky130 Fd Sc Hd  Mux2 1.Gds Outline')
me_sky130_fd_sc_hd__mux2_1_gds_outline.from_pydata([(4.13, 2.71, 0.1), (4.13, 0.01, 0.1), (4.13, 0.01, 0.0), (0.01, 2.71, 0.1), (4.13, 2.71, 0.0), (0.01, 0.01, 0.1), (0.01, 2.71, 0.0), (0.01, 0.01, 0.0)], [], [(0, 1, 2), (3, 0, 4), (5, 3, 6), (1, 5, 7), (2, 4, 0), (4, 6, 3), (6, 7, 5), (7, 2, 1), (3, 5, 1), (1, 0, 3), (2, 7, 6), (6, 4, 2)])
me_sky130_fd_sc_hd__mux2_1_gds_outline.materials.append(mat_material_001)
me_sky130_fd_sc_hd__mux2_1_gds_outline.use_remesh_fix_poles = True
me_sky130_fd_sc_hd__mux2_1_gds_outline.use_remesh_preserve_attributes = False
me_sky130_fd_sc_hd__mux2_1_gds_outline.use_mirror_vertex_groups = False
me_sky130_fd_sc_hd__mux2_1_gds_outline.update()
me_sky130_fd_sc_hd__mux2_1_gds_poly = bpy.data.meshes.new('Sky130 Fd Sc Hd  Mux2 1.Gds Poly')
me_sky130_fd_sc_hd__mux2_1_gds_poly.from_pydata([(0.535, 1.005, 0.1), (0.535, 0.115, 0.1), (0.535, 0.115, 0.0), (0.64, 1.005, 0.1), (0.535, 1.005, 0.0), (0.64, 1.315, 0.1), (0.64, 1.005, 0.0), (0.535, 1.315, 0.1), (0.64, 1.315, 0.0), (0.535, 2.605, 0.1), (0.535, 1.315, 0.0), (0.405, 2.605, 0.1), (0.535, 2.605, 0.0), (0.405, 1.315, 0.1), (0.405, 2.605, 0.0), (0.39, 1.315, 0.1), (0.405, 1.315, 0.0), (0.39, 1.005, 0.1), (0.39, 1.315, 0.0), (0.405, 1.005, 0.1), (0.39, 1.005, 0.0), (0.405, 0.115, 0.1), (0.405, 1.005, 0.0), (0.405, 0.115, 0.0), (1.08, 1.005, 0.1), (1.08, 0.115, 0.1), (1.08, 0.115, 0.0), (1.12, 1.005, 0.1), (1.08, 1.005, 0.0), (1.12, 1.315, 0.1), (1.12, 1.005, 0.0), (1.08, 1.315, 0.1), (1.12, 1.315, 0.0), (1.08, 2.41, 0.1), (1.08, 1.315, 0.0), (0.95, 2.41, 0.1), (1.08, 2.41, 0.0), (0.95, 1.315, 0.1), (0.95, 2.41, 0.0), (0.87, 1.315, 0.1), (0.95, 1.315, 0.0), (0.87, 1.005, 0.1), (0.87, 1.315, 0.0), (0.95, 1.005, 0.1), (0.87, 1.005, 0.0), (0.95, 0.115, 0.1), (0.95, 1.005, 0.0), (0.95, 0.115, 0.0), (3.505, 2.41, 0.1), (3.505, 0.115, 0.1), (3.505, 0.115, 0.0), (3.375, 2.41, 0.1), (3.505, 2.41, 0.0), (3.375, 1.7, 0.1), (3.375, 2.41, 0.0), (3.255, 1.7, 0.1), (3.375, 1.7, 0.0), (3.255, 1.39, 0.1), (3.255, 1.7, 0.0), (3.375, 1.39, 0.1), (3.255, 1.39, 0.0), (3.375, 0.115, 0.1), (3.375, 1.39, 0.0), (3.375, 0.115, 0.0), (2.665, 0.855, 0.1), (2.665, 0.115, 0.1), (2.665, 0.115, 0.0), (3.145, 0.855, 0.1), (2.665, 0.855, 0.0), (3.145, 1.105, 0.1), (3.145, 0.855, 0.0), (3.025, 1.105, 0.1), (3.145, 1.105, 0.0), (3.025, 2.41, 0.1), (3.025, 1.105, 0.0), (2.895, 2.41, 0.1), (3.025, 2.41, 0.0), (2.895, 1.105, 0.1), (2.895, 2.41, 0.0), (2.835, 1.105, 0.1), (2.895, 1.105, 0.0), (2.835, 0.985, 0.1), (2.835, 1.105, 0.0), (2.535, 0.985, 0.1), (2.835, 0.985, 0.0), (2.535, 0.115, 0.1), (2.535, 0.985, 0.0), (2.535, 0.115, 0.0), (2.665, 2.41, 0.1), (2.665, 1.39, 0.1), (2.665, 1.39, 0.0), (2.535, 2.41, 0.1), (2.665, 2.41, 0.0), (2.535, 1.7, 0.1), (2.535, 2.41, 0.0), (2.415, 1.7, 0.1), (2.535, 1.7, 0.0), (2.415, 1.39, 0.1), (2.415, 1.7, 0.0), (2.415, 1.39, 0.0), (1.56, 0.825, 0.1), (1.56, 0.115, 0.1), (1.56, 0.115, 0.0), (1.825, 0.825, 0.1), (1.56, 0.825, 0.0), (1.825, 1.135, 0.1), (1.825, 0.825, 0.0), (1.43, 1.135, 0.1), (1.825, 1.135, 0.0), (1.43, 0.115, 0.1), (1.43, 1.135, 0.0), (1.43, 0.115, 0.0), (2.185, 0.825, 0.1), (2.185, 0.115, 0.1), (2.185, 0.115, 0.0), (2.305, 0.825, 0.1), (2.185, 0.825, 0.0), (2.305, 1.135, 0.1), (2.305, 0.825, 0.0), (2.185, 1.135, 0.1), (2.305, 1.135, 0.0), (2.185, 1.785, 0.1), (2.185, 1.135, 0.0), (1.595, 1.785, 0.1), (2.185, 1.785, 0.0), (1.595, 2.41, 0.1), (1.595, 1.785, 0.0), (1.465, 2.41, 0.1), (1.595, 2.41, 0.0), (1.465, 1.655, 0.1), (1.465, 2.41, 0.0), (2.055, 1.655, 0.1), (1.465, 1.655, 0.0), (2.055, 0.115, 0.1), (2.055, 1.655, 0.0), (2.055, 0.115, 0.0)], [], [(0, 1, 2), (3, 0, 4), (5, 3, 6), (7, 5, 8), (9, 7, 10), (11, 9, 12), (13, 11, 14), (15, 13, 16), (17, 15, 18), (19, 17, 20), (21, 19, 22), (1, 21, 23), (2, 4, 0), (4, 6, 3), (6, 8, 5), (8, 10, 7), (10, 12, 9), (12, 14, 11), (14, 16, 13), (16, 18, 15), (18, 20, 17), (20, 22, 19), (22, 23, 21), (23, 2, 1), (19, 21, 1), (17, 19, 13), (13, 15, 17), (11, 13, 7), (19, 0, 13), (0, 3, 5), (1, 0, 19), (5, 7, 0), (7, 9, 11), (0, 7, 13), (2, 23, 22), (16, 22, 20), (20, 18, 16), (10, 16, 14), (16, 4, 22), (8, 6, 4), (22, 4, 2), (4, 10, 8), (14, 12, 10), (16, 10, 4), (24, 25, 26), (27, 24, 28), (29, 27, 30), (31, 29, 32), (33, 31, 34), (35, 33, 36), (37, 35, 38), (39, 37, 40), (41, 39, 42), (43, 41, 44), (45, 43, 46), (25, 45, 47), (26, 28, 24), (28, 30, 27), (30, 32, 29), (32, 34, 31), (34, 36, 33), (36, 38, 35), (38, 40, 37), (40, 42, 39), (42, 44, 41), (44, 46, 43), (46, 47, 45), (47, 26, 25), (43, 45, 25), (41, 43, 37), (37, 39, 41), (35, 37, 31), (43, 24, 37), (24, 27, 29), (25, 24, 43), (29, 31, 24), (31, 33, 35), (24, 31, 37), (26, 47, 46), (40, 46, 44), (44, 42, 40), (34, 40, 38), (40, 28, 46), (32, 30, 28), (46, 28, 26), (28, 34, 32), (38, 36, 34), (40, 34, 28), (48, 49, 50), (51, 48, 52), (53, 51, 54), (55, 53, 56), (57, 55, 58), (59, 57, 60), (61, 59, 62), (49, 61, 63), (50, 52, 48), (52, 54, 51), (54, 56, 53), (56, 58, 55), (58, 60, 57), (60, 62, 59), (62, 63, 61), (63, 50, 49), (55, 59, 53), (59, 55, 57), (61, 49, 59), (59, 48, 53), (48, 59, 49), (48, 51, 53), (56, 62, 58), (60, 58, 62), (62, 50, 63), (56, 52, 62), (50, 62, 52), (56, 54, 52), (64, 65, 66), (67, 64, 68), (69, 67, 70), (71, 69, 72), (73, 71, 74), (75, 73, 76), (77, 75, 78), (79, 77, 80), (81, 79, 82), (83, 81, 84), (85, 83, 86), (65, 85, 87), (66, 68, 64), (68, 70, 67), (70, 72, 69), (72, 74, 71), (74, 76, 73), (76, 78, 75), (78, 80, 77), (80, 82, 79), (82, 84, 81), (84, 86, 83), (86, 87, 85), (87, 66, 65), (85, 65, 64), (81, 64, 67), (85, 64, 83), (81, 83, 64), (79, 81, 77), (81, 71, 77), (71, 81, 67), (71, 67, 69), (77, 71, 73), (77, 73, 75), (68, 66, 87), (70, 68, 84), (86, 68, 87), (68, 86, 84), (80, 84, 82), (80, 74, 84), (70, 84, 74), (72, 70, 74), (76, 74, 80), (78, 76, 80), (88, 89, 90), (91, 88, 92), (93, 91, 94), (95, 93, 96), (97, 95, 98), (89, 97, 99), (90, 92, 88), (92, 94, 91), (94, 96, 93), (96, 98, 95), (98, 99, 97), (99, 90, 89), (97, 93, 95), (93, 97, 89), (93, 88, 91), (88, 93, 89), (98, 96, 99), (90, 99, 96), (94, 92, 96), (90, 96, 92), (100, 101, 102), (103, 100, 104), (105, 103, 106), (107, 105, 108), (109, 107, 110), (101, 109, 111), (102, 104, 100), (104, 106, 103), (106, 108, 105), (108, 110, 107), (110, 111, 109), (111, 102, 101), (107, 109, 100), (100, 109, 101), (100, 103, 105), (100, 105, 107), (104, 111, 110), (102, 111, 104), (108, 106, 104), (110, 108, 104), (112, 113, 114), (115, 112, 116), (117, 115, 118), (119, 117, 120), (121, 119, 122), (123, 121, 124), (125, 123, 126), (127, 125, 128), (129, 127, 130), (131, 129, 132), (133, 131, 134), (113, 133, 135), (114, 116, 112), (116, 118, 115), (118, 120, 117), (120, 122, 119), (122, 124, 121), (124, 126, 123), (126, 128, 125), (128, 130, 127), (130, 132, 129), (132, 134, 131), (134, 135, 133), (135, 114, 113), (131, 133, 112), (129, 131, 123), (127, 123, 125), (123, 127, 129), (123, 131, 121), (112, 115, 117), (113, 112, 133), (121, 131, 119), (117, 119, 112), (119, 131, 112), (116, 135, 134), (126, 134, 132), (128, 126, 130), (132, 130, 126), (124, 134, 126), (120, 118, 116), (135, 116, 114), (122, 134, 124), (116, 122, 120), (116, 134, 122)])
me_sky130_fd_sc_hd__mux2_1_gds_poly.materials.append(mat_material_002)
me_sky130_fd_sc_hd__mux2_1_gds_poly.use_remesh_fix_poles = True
me_sky130_fd_sc_hd__mux2_1_gds_poly.use_remesh_preserve_attributes = False
me_sky130_fd_sc_hd__mux2_1_gds_poly.use_mirror_vertex_groups = False
me_sky130_fd_sc_hd__mux2_1_gds_poly.update()

# ---- curves / text
txt_text = bpy.data.curves.new('Text', 'FONT')
txt_text.dimensions = '2D'
txt_text.body = ' sky130_fd_sc_hd__mux2_1'
txt_text.materials.append(mat_material_006)
txt_text.use_path_clamp = True
txt_text.align_x = 'CENTER'
txt_text.size = 0.26
txt_text.space_character = 0.8

# ---- objects
ob_camera = bpy.data.objects.new('Camera', cam_camera)
ob_sky130_fd_sc_hd__mux2_1_gds_diff = bpy.data.objects.new('Sky130 Fd Sc Hd  Mux2 1.Gds Diff', me_sky130_fd_sc_hd__mux2_1_gds_diff)
ob_sky130_fd_sc_hd__mux2_1_gds_li1 = bpy.data.objects.new('Sky130 Fd Sc Hd  Mux2 1.Gds Li1', me_sky130_fd_sc_hd__mux2_1_gds_li1)
ob_sky130_fd_sc_hd__mux2_1_gds_licon = bpy.data.objects.new('Sky130 Fd Sc Hd  Mux2 1.Gds Licon', me_sky130_fd_sc_hd__mux2_1_gds_licon)
ob_sky130_fd_sc_hd__mux2_1_gds_mcon = bpy.data.objects.new('Sky130 Fd Sc Hd  Mux2 1.Gds Mcon', me_sky130_fd_sc_hd__mux2_1_gds_mcon)
ob_sky130_fd_sc_hd__mux2_1_gds_met1 = bpy.data.objects.new('Sky130 Fd Sc Hd  Mux2 1.Gds Met1', me_sky130_fd_sc_hd__mux2_1_gds_met1)
ob_sky130_fd_sc_hd__mux2_1_gds_nwell = bpy.data.objects.new('Sky130 Fd Sc Hd  Mux2 1.Gds Nwell', me_sky130_fd_sc_hd__mux2_1_gds_nwell)
ob_sky130_fd_sc_hd__mux2_1_gds_outline = bpy.data.objects.new('Sky130 Fd Sc Hd  Mux2 1.Gds Outline', me_sky130_fd_sc_hd__mux2_1_gds_outline)
ob_sky130_fd_sc_hd__mux2_1_gds_poly = bpy.data.objects.new('Sky130 Fd Sc Hd  Mux2 1.Gds Poly', me_sky130_fd_sc_hd__mux2_1_gds_poly)
ob_camera_001 = bpy.data.objects.new('Camera.001', cam_camera_001)
ob_text = bpy.data.objects.new('Text', txt_text)

# ---- transforms, parenting, visibility, modifiers, constraints
ob_camera.location = (-0.5051, -1.4, 2.668)
ob_camera.rotation_euler = (0.9059, 4.488e-06, -0.7541)
ob_camera.lock_rotations_4d = False
ob_camera.empty_display_type = 'ARROWS'
ob_camera.color = (0.0, 0.0, 0.0, 0.0)
ob_camera.display_type = 'WIRE'
ob_camera.lineart.crease_threshold = 0.0
ob_sky130_fd_sc_hd__mux2_1_gds_diff.location = (0.0, 0.0, 0.0002)
ob_sky130_fd_sc_hd__mux2_1_gds_diff.lineart.crease_threshold = 0.0
ob_sky130_fd_sc_hd__mux2_1_gds_li1.location = (0.0, 0.0, 0.15)
ob_sky130_fd_sc_hd__mux2_1_gds_li1.scale = (1.0, 1.0, 0.2)
ob_sky130_fd_sc_hd__mux2_1_gds_li1.lineart.crease_threshold = 0.0
ob_sky130_fd_sc_hd__mux2_1_gds_licon.location = (0.0, 0.0, 0.1)
ob_sky130_fd_sc_hd__mux2_1_gds_licon.lineart.crease_threshold = 0.0
ob_sky130_fd_sc_hd__mux2_1_gds_mcon.location = (0.0, 0.0, 0.4)
ob_sky130_fd_sc_hd__mux2_1_gds_mcon.hide_render = True
ob_sky130_fd_sc_hd__mux2_1_gds_mcon.lineart.crease_threshold = 0.0
ob_sky130_fd_sc_hd__mux2_1_gds_met1.location = (0.0, 0.0, 0.5)
ob_sky130_fd_sc_hd__mux2_1_gds_met1.hide_render = True
ob_sky130_fd_sc_hd__mux2_1_gds_met1.lineart.crease_threshold = 0.0
ob_sky130_fd_sc_hd__mux2_1_gds_nwell.location = (0.0, 0.0, 0.0001)
ob_sky130_fd_sc_hd__mux2_1_gds_nwell.lineart.crease_threshold = 0.0
ob_sky130_fd_sc_hd__mux2_1_gds_outline.location = (-0.4, -0.44, 0.0)
ob_sky130_fd_sc_hd__mux2_1_gds_outline.scale = (1.19, 1.32, 1.0)
ob_sky130_fd_sc_hd__mux2_1_gds_outline.lineart.crease_threshold = 0.0
ob_sky130_fd_sc_hd__mux2_1_gds_poly.location = (0.0, 0.0, 0.1)
ob_sky130_fd_sc_hd__mux2_1_gds_poly.scale = (1.0, 1.0, 0.2)
ob_sky130_fd_sc_hd__mux2_1_gds_poly.lineart.crease_threshold = 0.0
ob_camera_001.location = (-3.907, -4.334, 6.277)
ob_camera_001.rotation_euler = (0.8727, 4.891e-08, -0.7854)
ob_camera_001.lineart.crease_threshold = 0.0
ob_text.location = (2.217, -0.3407, 0.101)
ob_text.lineart.crease_threshold = 0.0

# ---- collection membership
col_collection.objects.link(ob_camera)
col_collection.objects.link(ob_sky130_fd_sc_hd__mux2_1_gds_diff)
col_collection.objects.link(ob_sky130_fd_sc_hd__mux2_1_gds_li1)
col_collection.objects.link(ob_sky130_fd_sc_hd__mux2_1_gds_licon)
col_collection.objects.link(ob_sky130_fd_sc_hd__mux2_1_gds_mcon)
col_collection.objects.link(ob_sky130_fd_sc_hd__mux2_1_gds_met1)
col_collection.objects.link(ob_sky130_fd_sc_hd__mux2_1_gds_nwell)
col_collection.objects.link(ob_sky130_fd_sc_hd__mux2_1_gds_outline)
col_collection.objects.link(ob_sky130_fd_sc_hd__mux2_1_gds_poly)
col_collection.objects.link(ob_camera_001)
col_collection.objects.link(ob_text)

# ---- scene / render settings (as saved in the file)
scene.camera = ob_camera
scene.frame_start = 1; scene.frame_end = 250; scene.frame_set(1)
scene.render.engine = 'CYCLES'
scene.render.resolution_y = 1920
scene.render.resolution_percentage = 50
scene.render.use_persistent_data = True
scene.cycles.use_denoising = False
scene.cycles.samples = 128
scene.cycles.sampling_pattern = 'TABULATED_SOBOL'
scene.cycles.use_light_tree = False
scene.view_settings.view_transform = 'Filmic'
bpy.context.view_layer.update()
